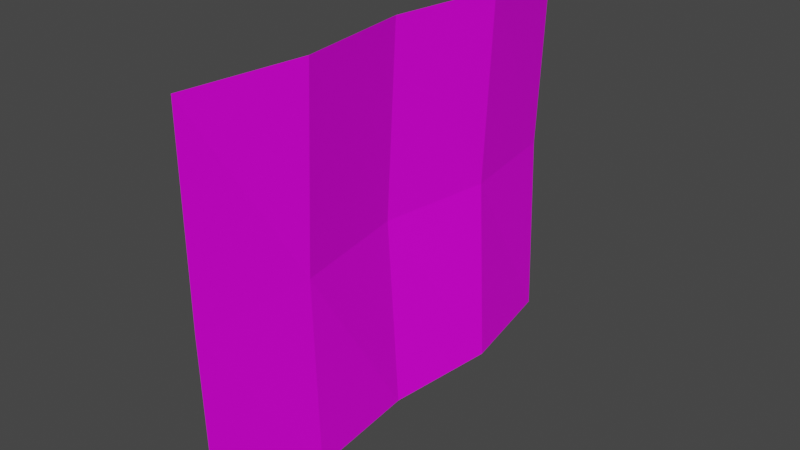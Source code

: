 # Source: kit.blend  (saved by Blender 3.1.7; exported with 4.5.12 LTS)
import bpy
from mathutils import Matrix  # noqa: F401  (used for matrix-valued properties, if any)

bpy.ops.wm.read_factory_settings(use_empty=True)
scene = bpy.context.scene
scene.name = 'Scene'

# ---- collections
col_collection = bpy.data.collections.new('Collection'); scene.collection.children.link(col_collection)

# ---- images (referenced by path relative to the original .blend; pixels are not part of the script)
import os
ASSET_DIR = os.environ.get("B2B_ASSET_DIR", "")  # directory of the original .blend (textures are referenced by path, not embedded)
HERE = os.path.dirname(os.path.abspath(__file__))  # packed textures are extracted next to this script under _unpacked/

def load_image(name, relpath, width, height, colorspace="sRGB"):
    """Load a texture the original file referenced (path relative to the .blend, or extracted next to this script)."""
    p = next((c for c in (os.path.join(HERE, relpath), os.path.join(ASSET_DIR, relpath)) if relpath and os.path.exists(c)), "")
    if p:
        img = bpy.data.images.load(p, check_existing=True)
        img.name = name
    else:  # same state as the original file: an image datablock whose file is absent (Cycles renders it pink)
        img = bpy.data.images.new(name, width, height)
        img.source = "FILE"
        img.filepath = "//" + (relpath or name)
    img.colorspace_settings.name = colorspace
    return img
img_projecthum_kit_png_001 = load_image('projecthum_kit.png.001', 'projecthum_kit.png', 1024, 1024, 'sRGB')

# ---- materials (node trees are filled in below, after node groups)
mat_material_001 = bpy.data.materials.new('Material.001')
mat_material_001.use_transparent_shadow = False

# ---- material node trees
mat_material_001.use_nodes = True; mat_material_001.node_tree.nodes.clear()
_N = mat_material_001.node_tree.nodes; _L = mat_material_001.node_tree.links
n0 = _N.new('ShaderNodeBsdfPrincipled'); n0.name = 'Principled BSDF'; n0.location = (10, 300)
n0.distribution = 'GGX'
n0.subsurface_method = 'RANDOM_WALK_SKIN'
n0.inputs[2].default_value = 0.6795
n0.inputs[3].default_value = 1.45
n0.inputs[13].default_value = 0.1455
n0.inputs[27].default_value = (0.0, 0.0, 0.0, 1.0)
n0.inputs[28].default_value = 1.0
n1 = _N.new('ShaderNodeOutputMaterial'); n1.name = 'Material Output'; n1.location = (300, 300)
n2 = _N.new('ShaderNodeTexImage'); n2.name = 'Image Texture'; n2.location = (-280, 260)
n2.image = img_projecthum_kit_png_001
_L.new(n0.outputs[0], n1.inputs[0])
_L.new(n2.outputs[0], n0.inputs[0])
n1.is_active_output = True

# ---- world
world_world = bpy.data.worlds.new('World'); scene.world = world_world
world_world.use_nodes = True; world_world.node_tree.nodes.clear()
_N = world_world.node_tree.nodes; _L = world_world.node_tree.links
n0 = _N.new('ShaderNodeOutputWorld'); n0.name = 'World Output'; n0.location = (300, 300)
n1 = _N.new('ShaderNodeBackground'); n1.name = 'Background'; n1.location = (10, 300)
n1.inputs[0].default_value = (0.05088, 0.05088, 0.05088, 1.0)
_L.new(n1.outputs[0], n0.inputs[0])
n0.is_active_output = True
world_world.color = (0.05088, 0.05088, 0.05088)
world_world.use_sun_shadow = False
world_world.sun_shadow_jitter_overblur = 0.0

# ---- meshes
me_plane = bpy.data.meshes.new('Plane')
me_plane.from_pydata([(0.009793, -1.234, 1.0), (0.04104, -1.234, -1.0), (-0.01633, 1.234, 1.0), (-0.02484, 1.234, -1.0), (0.01158, -1.234, 0.0), (-0.0543, 1.234, 0.0), (0.0004405, 0.0, 1.0), (0.01239, 0.0, -1.0), (-0.05232, 0.0, 0.0), (0.1007, -0.635, 1.007), (0.06798, -0.617, -1.0), (0.0553, -0.635, 0.006877), (0.08725, 0.617, -1.0), (0.04017, 0.617, 0.0), (0.08553, 0.617, 1.0)], [], [(13, 12, 3, 5), (14, 13, 5, 2), (9, 11, 8, 6), (11, 10, 7, 8), (4, 1, 10, 11), (0, 4, 11, 9), (6, 8, 13, 14), (8, 7, 12, 13)])
_uv = me_plane.uv_layers.new(name='UVMap')
_uv.uv.foreach_set('vector', [0.75, 0.5, 0.75, 1.043e-07, 1.0, 1.788e-07, 1.0, 0.5, 0.75, 1.0, 0.75, 0.5, 1.0, 0.5, 1.0, 1.0, 0.25, 1.0, 0.25, 0.5, 0.5, 0.5, 0.5, 1.0, 0.25, 0.5, 0.25, -4.47e-08, 0.5, 2.98e-08, 0.5, 0.5, 4.83e-08, 0.5, 9.66e-08, -1.192e-07, 0.25, -4.47e-08, 0.25, 0.5, 0.0, 1.0, 4.83e-08, 0.5, 0.25, 0.5, 0.25, 1.0, 0.5, 1.0, 0.5, 0.5, 0.75, 0.5, 0.75, 1.0, 0.5, 0.5, 0.5, 2.98e-08, 0.75, 1.043e-07, 0.75, 0.5])
me_plane.materials.append(mat_material_001)
me_plane.use_remesh_fix_poles = True
me_plane.use_remesh_preserve_attributes = False
me_plane.update()

# ---- objects
ob_plane = bpy.data.objects.new('Plane', me_plane)

# ---- transforms, parenting, visibility, modifiers, constraints
ob_plane.location = (0.0, 0.0, 0.0)

# ---- collection membership
col_collection.objects.link(ob_plane)

# ---- scene / render settings (as saved in the file)
scene.frame_start = 1; scene.frame_end = 250; scene.frame_set(1)
scene.render.engine = 'BLENDER_EEVEE_NEXT'
scene.cycles.sampling_pattern = 'TABULATED_SOBOL'
scene.cycles.use_light_tree = False
scene.view_settings.view_transform = 'Filmic'
bpy.context.view_layer.update()

# ---- added for rendering (the .blend has no active camera and no usable light): camera, sun
cam_auto = bpy.data.cameras.new('AutoCamera')
cam_auto.lens = 50.0
cam_auto.sensor_width = 36.0
cam_auto.clip_end = 1000.0
ob_auto_camera = bpy.data.objects.new('AutoCamera', cam_auto)
scene.collection.objects.link(ob_auto_camera)
ob_auto_camera.location = (2.96978, -3.53592, 2.36072)
ob_auto_camera.rotation_euler = (1.09748, -7.21219e-08, 0.694738)
scene.camera = ob_auto_camera
light_auto_sun = bpy.data.lights.new('AutoSun', 'SUN')
light_auto_sun.energy = 3.0
light_auto_sun.angle = 0.0523599
ob_auto_sun = bpy.data.objects.new('AutoSun', light_auto_sun)
scene.collection.objects.link(ob_auto_sun)
ob_auto_sun.rotation_euler = (0.872665, 0.174533, 0.523599)
bpy.context.view_layer.update()

